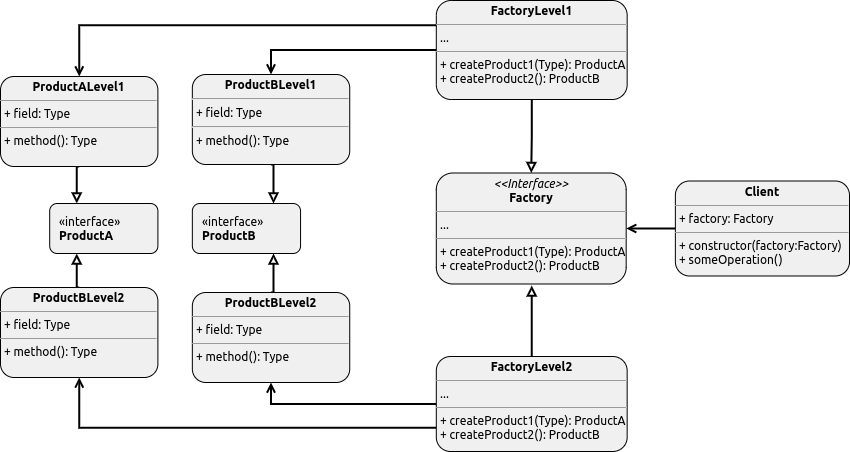

The diagram above was exported from draw.io. Its source (the exported page's mxGraphModel, read from the mxfile embedded in the PNG):
<mxGraphModel dx="1670" dy="465" grid="0" gridSize="10" guides="1" tooltips="1" connect="1" arrows="1" fold="1" page="1" pageScale="1" pageWidth="850" pageHeight="1100" background="none" math="0" shadow="0">
  <root>
    <mxCell id="0" />
    <mxCell id="1" parent="0" />
    <mxCell id="TpOu0LovX2sEQzh63zsg-75" value="" style="group;fontFamily=Ubuntu;" parent="1" vertex="1" connectable="0">
      <mxGeometry x="-1" width="849" height="451" as="geometry" />
    </mxCell>
    <mxCell id="TpOu0LovX2sEQzh63zsg-39" value="«interface»&lt;br&gt;&lt;b&gt;ProductA&lt;/b&gt;" style="html=1;fontFamily=Ubuntu;align=left;fillColor=#F0F0F0;fontColor=#000000;spacing=10;rotation=0;rounded=1;shadow=0;sketch=0;glass=0;strokeWidth=1;strokeColor=#000000;" parent="TpOu0LovX2sEQzh63zsg-75" vertex="1">
      <mxGeometry x="49.18887601390499" y="203" width="108.21552723059096" height="50" as="geometry" />
    </mxCell>
    <mxCell id="TpOu0LovX2sEQzh63zsg-40" value="«interface»&lt;br&gt;&lt;b&gt;ProductB&lt;/b&gt;" style="html=1;fontFamily=Ubuntu;align=left;fillColor=#F0F0F0;fontColor=#000000;spacing=10;rotation=0;rounded=1;shadow=0;sketch=0;glass=0;strokeWidth=1;strokeColor=#000000;" parent="TpOu0LovX2sEQzh63zsg-75" vertex="1">
      <mxGeometry x="191.83661645422941" y="203" width="108.21552723059096" height="50" as="geometry" />
    </mxCell>
    <mxCell id="TpOu0LovX2sEQzh63zsg-41" value="&lt;p style=&quot;margin: 0px ; margin-top: 4px ; text-align: center&quot;&gt;&lt;i&gt;&amp;lt;&amp;lt;Interface&amp;gt;&amp;gt;&lt;/i&gt;&lt;br&gt;&lt;b&gt;Factory&lt;/b&gt;&lt;/p&gt;&lt;hr size=&quot;1&quot;&gt;&lt;p style=&quot;margin: 0px ; margin-left: 4px&quot;&gt;...&lt;/p&gt;&lt;hr size=&quot;1&quot;&gt;&lt;p style=&quot;margin: 0px ; margin-left: 4px&quot;&gt;+ createProduct1(Type): ProductA&lt;br&gt;+ createProduct2(): ProductB&lt;/p&gt;" style="verticalAlign=top;align=left;overflow=fill;fontSize=12;fontFamily=Ubuntu;html=1;rounded=1;shadow=0;glass=0;sketch=0;fontColor=#000000;strokeColor=#000000;strokeWidth=1;fillColor=#F0F0F0;spacing=5;spacingTop=5;" parent="TpOu0LovX2sEQzh63zsg-75" vertex="1">
      <mxGeometry x="435.8134414831981" y="172.5" width="189.86906141367322" height="111" as="geometry" />
    </mxCell>
    <mxCell id="TpOu0LovX2sEQzh63zsg-53" style="edgeStyle=orthogonalEdgeStyle;rounded=0;orthogonalLoop=1;jettySize=auto;html=1;exitX=0.5;exitY=1;exitDx=0;exitDy=0;entryX=0.25;entryY=0;entryDx=0;entryDy=0;fontFamily=Ubuntu;fontSize=12;fontColor=#000000;align=left;strokeWidth=2;strokeColor=#000000;endArrow=block;endFill=0;" parent="TpOu0LovX2sEQzh63zsg-75" source="TpOu0LovX2sEQzh63zsg-46" target="TpOu0LovX2sEQzh63zsg-39" edge="1">
      <mxGeometry relative="1" as="geometry" />
    </mxCell>
    <mxCell id="TpOu0LovX2sEQzh63zsg-46" value="&lt;p style=&quot;margin: 0px ; margin-top: 4px ; text-align: center&quot;&gt;&lt;b&gt;ProductALevel1&lt;/b&gt;&lt;/p&gt;&lt;hr size=&quot;1&quot;&gt;&lt;p style=&quot;margin: 0px ; margin-left: 4px&quot;&gt;+ field: Type&lt;/p&gt;&lt;hr size=&quot;1&quot;&gt;&lt;p style=&quot;margin: 0px ; margin-left: 4px&quot;&gt;+ method(): Type&lt;/p&gt;" style="verticalAlign=top;align=left;overflow=fill;fontSize=12;fontFamily=Ubuntu;html=1;rounded=1;shadow=0;glass=0;sketch=0;fontColor=#000000;strokeColor=#000000;strokeWidth=1;fillColor=#F0F0F0;spacing=10;spacingTop=10;" parent="TpOu0LovX2sEQzh63zsg-75" vertex="1">
      <mxGeometry y="76" width="157.40440324449594" height="90" as="geometry" />
    </mxCell>
    <mxCell id="TpOu0LovX2sEQzh63zsg-58" style="edgeStyle=orthogonalEdgeStyle;rounded=0;orthogonalLoop=1;jettySize=auto;html=1;exitX=0.5;exitY=1;exitDx=0;exitDy=0;entryX=0.75;entryY=0;entryDx=0;entryDy=0;fontFamily=Ubuntu;fontSize=12;fontColor=#000000;align=left;strokeWidth=2;strokeColor=#000000;endArrow=block;endFill=0;" parent="TpOu0LovX2sEQzh63zsg-75" source="TpOu0LovX2sEQzh63zsg-47" target="TpOu0LovX2sEQzh63zsg-40" edge="1">
      <mxGeometry relative="1" as="geometry" />
    </mxCell>
    <mxCell id="TpOu0LovX2sEQzh63zsg-47" value="&lt;p style=&quot;margin: 4px 0px 0px; text-align: center; font-size: 12px;&quot;&gt;&lt;b style=&quot;font-size: 12px;&quot;&gt;ProductBLevel1&lt;/b&gt;&lt;/p&gt;&lt;hr style=&quot;font-size: 12px;&quot;&gt;&lt;p style=&quot;margin: 0px 0px 0px 4px; font-size: 12px;&quot;&gt;+ field: Type&lt;/p&gt;&lt;hr style=&quot;font-size: 12px;&quot;&gt;&lt;p style=&quot;margin: 0px 0px 0px 4px; font-size: 12px;&quot;&gt;+ method(): Type&lt;/p&gt;" style="verticalAlign=top;align=left;overflow=fill;fontSize=12;fontFamily=Ubuntu;html=1;rounded=1;shadow=0;glass=0;sketch=0;fontColor=#000000;strokeColor=#000000;strokeWidth=1;fillColor=#F0F0F0;spacingTop=10;spacing=10;" parent="TpOu0LovX2sEQzh63zsg-75" vertex="1">
      <mxGeometry x="191.83661645422941" y="74" width="157.40440324449594" height="90" as="geometry" />
    </mxCell>
    <mxCell id="TpOu0LovX2sEQzh63zsg-60" style="edgeStyle=orthogonalEdgeStyle;rounded=0;orthogonalLoop=1;jettySize=auto;html=1;exitX=0.5;exitY=0;exitDx=0;exitDy=0;entryX=0.25;entryY=1;entryDx=0;entryDy=0;fontFamily=Ubuntu;fontSize=12;fontColor=#000000;endArrow=block;endFill=0;strokeColor=#000000;strokeWidth=2;align=left;" parent="TpOu0LovX2sEQzh63zsg-75" source="TpOu0LovX2sEQzh63zsg-49" target="TpOu0LovX2sEQzh63zsg-39" edge="1">
      <mxGeometry relative="1" as="geometry" />
    </mxCell>
    <mxCell id="TpOu0LovX2sEQzh63zsg-49" value="&lt;p style=&quot;margin: 0px ; margin-top: 4px ; text-align: center&quot;&gt;&lt;b&gt;ProductBLevel2&lt;/b&gt;&lt;/p&gt;&lt;hr size=&quot;1&quot;&gt;&lt;p style=&quot;margin: 0px ; margin-left: 4px&quot;&gt;+ field: Type&lt;/p&gt;&lt;hr size=&quot;1&quot;&gt;&lt;p style=&quot;margin: 0px ; margin-left: 4px&quot;&gt;+ method(): Type&lt;/p&gt;" style="verticalAlign=top;align=left;overflow=fill;fontSize=12;fontFamily=Ubuntu;html=1;rounded=1;shadow=0;glass=0;sketch=0;fontColor=#000000;strokeColor=#000000;strokeWidth=1;fillColor=#F0F0F0;spacing=10;spacingTop=10;" parent="TpOu0LovX2sEQzh63zsg-75" vertex="1">
      <mxGeometry y="287" width="157.40440324449594" height="90" as="geometry" />
    </mxCell>
    <mxCell id="TpOu0LovX2sEQzh63zsg-59" style="edgeStyle=orthogonalEdgeStyle;rounded=0;orthogonalLoop=1;jettySize=auto;html=1;exitX=0.5;exitY=0;exitDx=0;exitDy=0;entryX=0.75;entryY=1;entryDx=0;entryDy=0;fontFamily=Ubuntu;fontSize=12;fontColor=#000000;endArrow=block;endFill=0;strokeColor=#000000;strokeWidth=2;align=left;" parent="TpOu0LovX2sEQzh63zsg-75" source="TpOu0LovX2sEQzh63zsg-50" target="TpOu0LovX2sEQzh63zsg-40" edge="1">
      <mxGeometry relative="1" as="geometry" />
    </mxCell>
    <mxCell id="TpOu0LovX2sEQzh63zsg-50" value="&lt;p style=&quot;margin: 0px ; margin-top: 4px ; text-align: center&quot;&gt;&lt;b&gt;ProductBLevel2&lt;/b&gt;&lt;/p&gt;&lt;hr size=&quot;1&quot;&gt;&lt;p style=&quot;margin: 0px ; margin-left: 4px&quot;&gt;+ field: Type&lt;/p&gt;&lt;hr size=&quot;1&quot;&gt;&lt;p style=&quot;margin: 0px ; margin-left: 4px&quot;&gt;+ method(): Type&lt;/p&gt;" style="verticalAlign=top;align=left;overflow=fill;fontSize=12;fontFamily=Ubuntu;html=1;rounded=1;shadow=0;glass=0;sketch=0;fontColor=#000000;strokeColor=#000000;strokeWidth=1;fillColor=#F0F0F0;spacing=10;spacingTop=10;" parent="TpOu0LovX2sEQzh63zsg-75" vertex="1">
      <mxGeometry x="191.83661645422941" y="292" width="157.40440324449594" height="90" as="geometry" />
    </mxCell>
    <mxCell id="TpOu0LovX2sEQzh63zsg-66" style="edgeStyle=orthogonalEdgeStyle;rounded=0;orthogonalLoop=1;jettySize=auto;html=1;fontFamily=Ubuntu;fontSize=12;fontColor=#000000;endArrow=block;endFill=0;strokeColor=#000000;strokeWidth=2;align=left;entryX=0.5;entryY=0;entryDx=0;entryDy=0;" parent="TpOu0LovX2sEQzh63zsg-75" source="TpOu0LovX2sEQzh63zsg-62" target="TpOu0LovX2sEQzh63zsg-41" edge="1">
      <mxGeometry relative="1" as="geometry">
        <mxPoint x="527.3047508690614" y="139" as="targetPoint" />
      </mxGeometry>
    </mxCell>
    <mxCell id="TpOu0LovX2sEQzh63zsg-73" style="edgeStyle=orthogonalEdgeStyle;rounded=0;orthogonalLoop=1;jettySize=auto;html=1;exitX=0;exitY=0.5;exitDx=0;exitDy=0;entryX=0.5;entryY=0;entryDx=0;entryDy=0;fontFamily=Ubuntu;fontSize=12;fontColor=#000000;endArrow=open;endFill=0;strokeColor=#000000;strokeWidth=2;align=left;" parent="TpOu0LovX2sEQzh63zsg-75" source="TpOu0LovX2sEQzh63zsg-62" target="TpOu0LovX2sEQzh63zsg-47" edge="1">
      <mxGeometry relative="1" as="geometry" />
    </mxCell>
    <mxCell id="TpOu0LovX2sEQzh63zsg-74" style="edgeStyle=orthogonalEdgeStyle;rounded=0;orthogonalLoop=1;jettySize=auto;html=1;exitX=0;exitY=0.25;exitDx=0;exitDy=0;entryX=0.5;entryY=0;entryDx=0;entryDy=0;fontFamily=Ubuntu;fontSize=12;fontColor=#000000;endArrow=open;endFill=0;strokeColor=#000000;strokeWidth=2;align=left;" parent="TpOu0LovX2sEQzh63zsg-75" source="TpOu0LovX2sEQzh63zsg-62" target="TpOu0LovX2sEQzh63zsg-46" edge="1">
      <mxGeometry relative="1" as="geometry" />
    </mxCell>
    <mxCell id="TpOu0LovX2sEQzh63zsg-62" value="&lt;p style=&quot;margin: 0px ; margin-top: 4px ; text-align: center&quot;&gt;&lt;b&gt;FactoryLevel1&lt;/b&gt;&lt;/p&gt;&lt;hr size=&quot;1&quot;&gt;&lt;p style=&quot;margin: 0px ; margin-left: 4px&quot;&gt;...&lt;/p&gt;&lt;hr size=&quot;1&quot;&gt;&lt;p style=&quot;margin: 0px ; margin-left: 4px&quot;&gt;&lt;span style=&quot;&quot;&gt;+ createProduct1(Type): ProductA&lt;/span&gt;&lt;br style=&quot;&quot;&gt;&lt;span style=&quot;&quot;&gt;+ createProduct2(): ProductB&lt;/span&gt;&lt;br&gt;&lt;/p&gt;" style="verticalAlign=top;align=left;overflow=fill;fontSize=12;fontFamily=Ubuntu;html=1;rounded=1;shadow=0;glass=0;sketch=0;fontColor=#000000;strokeColor=#000000;strokeWidth=1;fillColor=#F0F0F0;" parent="TpOu0LovX2sEQzh63zsg-75" vertex="1">
      <mxGeometry x="435.8134414831981" width="190.85283893395138" height="99" as="geometry" />
    </mxCell>
    <mxCell id="TpOu0LovX2sEQzh63zsg-65" style="edgeStyle=orthogonalEdgeStyle;rounded=0;orthogonalLoop=1;jettySize=auto;html=1;exitX=0.5;exitY=0;exitDx=0;exitDy=0;fontFamily=Ubuntu;fontSize=12;fontColor=#000000;endArrow=block;endFill=0;strokeColor=#000000;strokeWidth=2;align=left;" parent="TpOu0LovX2sEQzh63zsg-75" source="TpOu0LovX2sEQzh63zsg-63" edge="1">
      <mxGeometry relative="1" as="geometry">
        <mxPoint x="531.2398609501739" y="285" as="targetPoint" />
      </mxGeometry>
    </mxCell>
    <mxCell id="TpOu0LovX2sEQzh63zsg-70" style="edgeStyle=orthogonalEdgeStyle;rounded=0;orthogonalLoop=1;jettySize=auto;html=1;exitX=0;exitY=0.5;exitDx=0;exitDy=0;entryX=0.5;entryY=1;entryDx=0;entryDy=0;fontFamily=Ubuntu;fontSize=12;fontColor=#000000;endArrow=open;endFill=0;strokeColor=#000000;strokeWidth=2;align=left;" parent="TpOu0LovX2sEQzh63zsg-75" source="TpOu0LovX2sEQzh63zsg-63" target="TpOu0LovX2sEQzh63zsg-50" edge="1">
      <mxGeometry relative="1" as="geometry" />
    </mxCell>
    <mxCell id="TpOu0LovX2sEQzh63zsg-72" style="edgeStyle=orthogonalEdgeStyle;rounded=0;orthogonalLoop=1;jettySize=auto;html=1;exitX=0;exitY=0.75;exitDx=0;exitDy=0;entryX=0.5;entryY=1;entryDx=0;entryDy=0;fontFamily=Ubuntu;fontSize=12;fontColor=#000000;endArrow=open;endFill=0;strokeColor=#000000;strokeWidth=2;align=left;" parent="TpOu0LovX2sEQzh63zsg-75" source="TpOu0LovX2sEQzh63zsg-63" target="TpOu0LovX2sEQzh63zsg-49" edge="1">
      <mxGeometry relative="1" as="geometry" />
    </mxCell>
    <mxCell id="TpOu0LovX2sEQzh63zsg-63" value="&lt;p style=&quot;margin: 0px ; margin-top: 4px ; text-align: center&quot;&gt;&lt;b&gt;FactoryLevel2&lt;/b&gt;&lt;/p&gt;&lt;hr size=&quot;1&quot;&gt;&lt;p style=&quot;margin: 0px ; margin-left: 4px&quot;&gt;...&lt;/p&gt;&lt;hr size=&quot;1&quot;&gt;&lt;p style=&quot;margin: 0px ; margin-left: 4px&quot;&gt;&lt;span style=&quot;&quot;&gt;+ createProduct1(Type): ProductA&lt;/span&gt;&lt;br style=&quot;&quot;&gt;&lt;span style=&quot;&quot;&gt;+ createProduct2(): ProductB&lt;/span&gt;&lt;br&gt;&lt;/p&gt;" style="verticalAlign=top;align=left;overflow=fill;fontSize=12;fontFamily=Ubuntu;html=1;rounded=1;shadow=0;glass=0;sketch=0;fontColor=#000000;strokeColor=#000000;strokeWidth=1;fillColor=#F0F0F0;" parent="TpOu0LovX2sEQzh63zsg-75" vertex="1">
      <mxGeometry x="435.8134414831981" y="356" width="190.85283893395138" height="95" as="geometry" />
    </mxCell>
    <mxCell id="TpOu0LovX2sEQzh63zsg-69" style="edgeStyle=orthogonalEdgeStyle;rounded=0;orthogonalLoop=1;jettySize=auto;html=1;entryX=1;entryY=0.5;entryDx=0;entryDy=0;fontFamily=Ubuntu;fontSize=12;fontColor=#000000;endArrow=open;endFill=0;strokeColor=#000000;strokeWidth=2;align=left;" parent="TpOu0LovX2sEQzh63zsg-75" source="TpOu0LovX2sEQzh63zsg-67" target="TpOu0LovX2sEQzh63zsg-41" edge="1">
      <mxGeometry relative="1" as="geometry" />
    </mxCell>
    <mxCell id="TpOu0LovX2sEQzh63zsg-67" value="&lt;p style=&quot;margin: 0px ; margin-top: 4px ; text-align: center&quot;&gt;&lt;b&gt;Client&lt;/b&gt;&lt;/p&gt;&lt;hr size=&quot;1&quot;&gt;&lt;p style=&quot;margin: 0px ; margin-left: 4px&quot;&gt;+ factory: Factory&lt;/p&gt;&lt;hr size=&quot;1&quot;&gt;&lt;p style=&quot;margin: 0px ; margin-left: 4px&quot;&gt;&lt;span style=&quot;&quot;&gt;+ constructor(factory:Factory)&lt;/span&gt;&lt;br&gt;&lt;/p&gt;&lt;p style=&quot;margin: 0px ; margin-left: 4px&quot;&gt;&lt;span style=&quot;&quot;&gt;+ someOperation()&lt;/span&gt;&lt;/p&gt;" style="verticalAlign=top;align=left;overflow=fill;fontSize=12;fontFamily=Ubuntu;html=1;rounded=1;shadow=0;glass=0;sketch=0;fontColor=#000000;strokeColor=#000000;strokeWidth=1;fillColor=#F0F0F0;" parent="TpOu0LovX2sEQzh63zsg-75" vertex="1">
      <mxGeometry x="674.8713789107765" y="180.5" width="174.12862108922363" height="95" as="geometry" />
    </mxCell>
  </root>
</mxGraphModel>